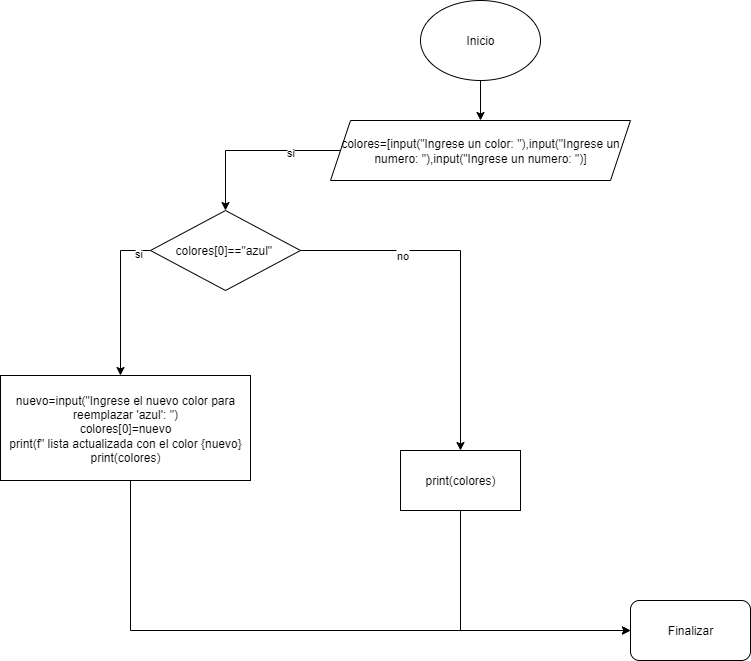

The diagram above was exported from draw.io. Its source (the exported page's mxGraphModel, read from the mxfile embedded in the PNG):
<mxGraphModel dx="1034" dy="570" grid="1" gridSize="10" guides="1" tooltips="1" connect="1" arrows="1" fold="1" page="1" pageScale="1" pageWidth="827" pageHeight="1169" background="#ffffff" math="0" shadow="0">
  <root>
    <mxCell id="0" />
    <mxCell id="1" parent="0" />
    <mxCell id="BTeFuqqG3n1yMvyWc0GB-15" style="edgeStyle=orthogonalEdgeStyle;rounded=0;orthogonalLoop=1;jettySize=auto;html=1;entryX=0.5;entryY=0;entryDx=0;entryDy=0;" edge="1" parent="1" source="BTeFuqqG3n1yMvyWc0GB-1" target="BTeFuqqG3n1yMvyWc0GB-3">
      <mxGeometry relative="1" as="geometry" />
    </mxCell>
    <mxCell id="BTeFuqqG3n1yMvyWc0GB-1" value="Inicio" style="ellipse;whiteSpace=wrap;html=1;" vertex="1" parent="1">
      <mxGeometry x="450" y="20" width="120" height="80" as="geometry" />
    </mxCell>
    <mxCell id="BTeFuqqG3n1yMvyWc0GB-11" style="edgeStyle=orthogonalEdgeStyle;rounded=0;orthogonalLoop=1;jettySize=auto;html=1;entryX=0.5;entryY=0;entryDx=0;entryDy=0;" edge="1" parent="1" source="BTeFuqqG3n1yMvyWc0GB-3" target="BTeFuqqG3n1yMvyWc0GB-5">
      <mxGeometry relative="1" as="geometry" />
    </mxCell>
    <mxCell id="BTeFuqqG3n1yMvyWc0GB-16" value="si" style="edgeLabel;html=1;align=center;verticalAlign=middle;resizable=0;points=[];" vertex="1" connectable="0" parent="BTeFuqqG3n1yMvyWc0GB-11">
      <mxGeometry x="-0.4149" y="1" relative="1" as="geometry">
        <mxPoint as="offset" />
      </mxGeometry>
    </mxCell>
    <mxCell id="BTeFuqqG3n1yMvyWc0GB-3" value="colores=[input(&quot;Ingrese un color: &quot;),input(&quot;Ingrese un numero: &quot;),input(&quot;Ingrese un numero: &quot;)]" style="shape=parallelogram;perimeter=parallelogramPerimeter;whiteSpace=wrap;html=1;fixedSize=1;" vertex="1" parent="1">
      <mxGeometry x="360" y="140" width="300" height="60" as="geometry" />
    </mxCell>
    <mxCell id="BTeFuqqG3n1yMvyWc0GB-7" value="" style="edgeStyle=orthogonalEdgeStyle;rounded=0;orthogonalLoop=1;jettySize=auto;html=1;exitX=0;exitY=0.5;exitDx=0;exitDy=0;" edge="1" parent="1" source="BTeFuqqG3n1yMvyWc0GB-5" target="BTeFuqqG3n1yMvyWc0GB-6">
      <mxGeometry relative="1" as="geometry">
        <Array as="points">
          <mxPoint x="150" y="270" />
        </Array>
      </mxGeometry>
    </mxCell>
    <mxCell id="BTeFuqqG3n1yMvyWc0GB-17" value="si" style="edgeLabel;html=1;align=center;verticalAlign=middle;resizable=0;points=[];" vertex="1" connectable="0" parent="BTeFuqqG3n1yMvyWc0GB-7">
      <mxGeometry x="-0.8297" y="2" relative="1" as="geometry">
        <mxPoint as="offset" />
      </mxGeometry>
    </mxCell>
    <mxCell id="BTeFuqqG3n1yMvyWc0GB-9" value="" style="edgeStyle=orthogonalEdgeStyle;rounded=0;orthogonalLoop=1;jettySize=auto;html=1;" edge="1" parent="1" source="BTeFuqqG3n1yMvyWc0GB-5" target="BTeFuqqG3n1yMvyWc0GB-8">
      <mxGeometry relative="1" as="geometry" />
    </mxCell>
    <mxCell id="BTeFuqqG3n1yMvyWc0GB-18" value="no" style="edgeLabel;html=1;align=center;verticalAlign=middle;resizable=0;points=[];" vertex="1" connectable="0" parent="BTeFuqqG3n1yMvyWc0GB-9">
      <mxGeometry x="-0.44" y="-4" relative="1" as="geometry">
        <mxPoint as="offset" />
      </mxGeometry>
    </mxCell>
    <mxCell id="BTeFuqqG3n1yMvyWc0GB-5" value="colores[0]==&quot;azul&quot;&amp;nbsp;" style="rhombus;whiteSpace=wrap;html=1;" vertex="1" parent="1">
      <mxGeometry x="180" y="230" width="150" height="80" as="geometry" />
    </mxCell>
    <mxCell id="BTeFuqqG3n1yMvyWc0GB-13" style="edgeStyle=orthogonalEdgeStyle;rounded=0;orthogonalLoop=1;jettySize=auto;html=1;entryX=0;entryY=0.5;entryDx=0;entryDy=0;" edge="1" parent="1" source="BTeFuqqG3n1yMvyWc0GB-6" target="BTeFuqqG3n1yMvyWc0GB-12">
      <mxGeometry relative="1" as="geometry">
        <Array as="points">
          <mxPoint x="160" y="650" />
        </Array>
      </mxGeometry>
    </mxCell>
    <mxCell id="BTeFuqqG3n1yMvyWc0GB-6" value="nuevo=input(&quot;Ingrese el nuevo color para reemplazar 'azul': &quot;)&lt;div&gt;colores[0]=nuevo&lt;/div&gt;&lt;div&gt;print(f&quot; lista actualizada con el color {nuevo}&lt;/div&gt;&lt;div&gt;print(colores)&lt;/div&gt;" style="whiteSpace=wrap;html=1;" vertex="1" parent="1">
      <mxGeometry x="30" y="395" width="250" height="105" as="geometry" />
    </mxCell>
    <mxCell id="BTeFuqqG3n1yMvyWc0GB-14" style="edgeStyle=orthogonalEdgeStyle;rounded=0;orthogonalLoop=1;jettySize=auto;html=1;entryX=0;entryY=0.5;entryDx=0;entryDy=0;" edge="1" parent="1" source="BTeFuqqG3n1yMvyWc0GB-8" target="BTeFuqqG3n1yMvyWc0GB-12">
      <mxGeometry relative="1" as="geometry">
        <Array as="points">
          <mxPoint x="490" y="650" />
        </Array>
      </mxGeometry>
    </mxCell>
    <mxCell id="BTeFuqqG3n1yMvyWc0GB-8" value="print(colores)" style="whiteSpace=wrap;html=1;" vertex="1" parent="1">
      <mxGeometry x="430" y="470" width="120" height="60" as="geometry" />
    </mxCell>
    <mxCell id="BTeFuqqG3n1yMvyWc0GB-12" value="Finalizar" style="rounded=1;whiteSpace=wrap;html=1;" vertex="1" parent="1">
      <mxGeometry x="660" y="620" width="120" height="60" as="geometry" />
    </mxCell>
  </root>
</mxGraphModel>